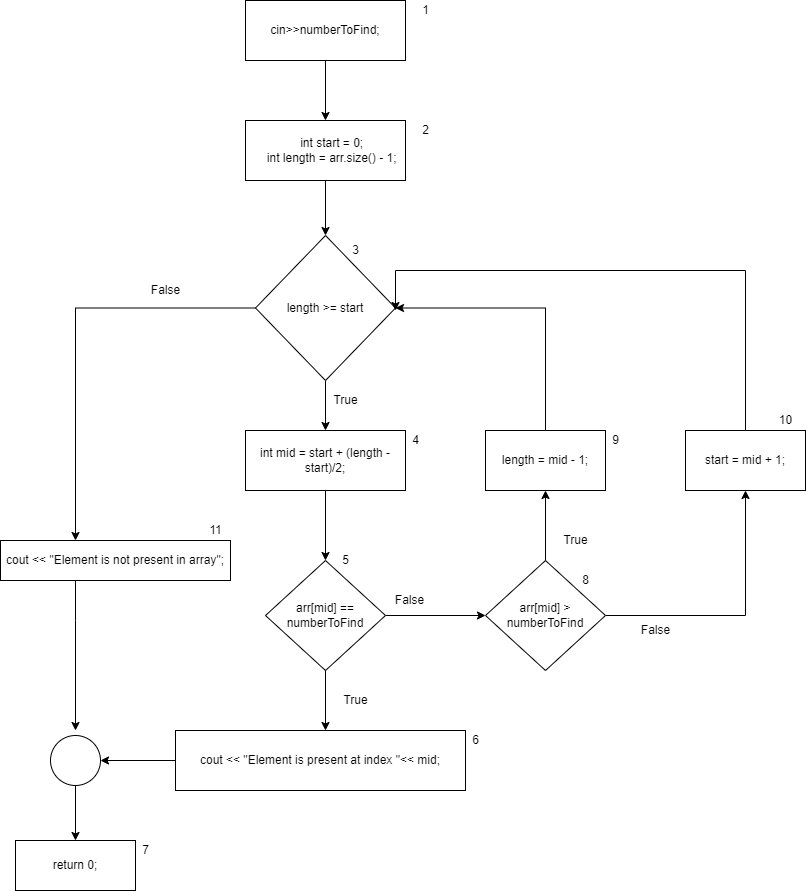

The diagram above was exported from draw.io. Its source (the exported page's mxGraphModel, read from the mxfile embedded in the PNG):
<mxGraphModel dx="774" dy="719" grid="1" gridSize="10" guides="1" tooltips="1" connect="1" arrows="1" fold="1" page="1" pageScale="1" pageWidth="827" pageHeight="1169" math="0" shadow="0">
  <root>
    <mxCell id="WIyWlLk6GJQsqaUBKTNV-0" />
    <mxCell id="WIyWlLk6GJQsqaUBKTNV-1" parent="WIyWlLk6GJQsqaUBKTNV-0" />
    <mxCell id="-uRelMXnEYoDqjs1DWDh-2" style="edgeStyle=orthogonalEdgeStyle;rounded=0;orthogonalLoop=1;jettySize=auto;html=1;exitX=0.5;exitY=1;exitDx=0;exitDy=0;entryX=0.5;entryY=0;entryDx=0;entryDy=0;" edge="1" parent="WIyWlLk6GJQsqaUBKTNV-1" source="-uRelMXnEYoDqjs1DWDh-0" target="-uRelMXnEYoDqjs1DWDh-1">
      <mxGeometry relative="1" as="geometry" />
    </mxCell>
    <mxCell id="-uRelMXnEYoDqjs1DWDh-0" value="cin&amp;gt;&amp;gt;numberToFind;" style="rounded=0;whiteSpace=wrap;html=1;" vertex="1" parent="WIyWlLk6GJQsqaUBKTNV-1">
      <mxGeometry x="254" y="30" width="160" height="60" as="geometry" />
    </mxCell>
    <mxCell id="-uRelMXnEYoDqjs1DWDh-8" style="edgeStyle=orthogonalEdgeStyle;rounded=0;orthogonalLoop=1;jettySize=auto;html=1;exitX=0.5;exitY=1;exitDx=0;exitDy=0;entryX=0.5;entryY=0;entryDx=0;entryDy=0;" edge="1" parent="WIyWlLk6GJQsqaUBKTNV-1" source="-uRelMXnEYoDqjs1DWDh-1" target="-uRelMXnEYoDqjs1DWDh-3">
      <mxGeometry relative="1" as="geometry" />
    </mxCell>
    <mxCell id="-uRelMXnEYoDqjs1DWDh-1" value="&lt;div&gt;&amp;nbsp; &amp;nbsp; int start = 0;&lt;/div&gt;&lt;div&gt;&amp;nbsp; &amp;nbsp; int length = arr.size() - 1;&lt;/div&gt;" style="rounded=0;whiteSpace=wrap;html=1;" vertex="1" parent="WIyWlLk6GJQsqaUBKTNV-1">
      <mxGeometry x="254" y="150" width="160" height="60" as="geometry" />
    </mxCell>
    <mxCell id="-uRelMXnEYoDqjs1DWDh-9" style="edgeStyle=orthogonalEdgeStyle;rounded=0;orthogonalLoop=1;jettySize=auto;html=1;exitX=0.5;exitY=1;exitDx=0;exitDy=0;entryX=0.5;entryY=0;entryDx=0;entryDy=0;" edge="1" parent="WIyWlLk6GJQsqaUBKTNV-1" source="-uRelMXnEYoDqjs1DWDh-3" target="-uRelMXnEYoDqjs1DWDh-5">
      <mxGeometry relative="1" as="geometry" />
    </mxCell>
    <mxCell id="-uRelMXnEYoDqjs1DWDh-25" style="edgeStyle=orthogonalEdgeStyle;rounded=0;orthogonalLoop=1;jettySize=auto;html=1;" edge="1" parent="WIyWlLk6GJQsqaUBKTNV-1" source="-uRelMXnEYoDqjs1DWDh-3">
      <mxGeometry relative="1" as="geometry">
        <mxPoint x="84" y="570" as="targetPoint" />
      </mxGeometry>
    </mxCell>
    <mxCell id="-uRelMXnEYoDqjs1DWDh-3" value="length &amp;gt;= start" style="rhombus;whiteSpace=wrap;html=1;" vertex="1" parent="WIyWlLk6GJQsqaUBKTNV-1">
      <mxGeometry x="264" y="265" width="140" height="145" as="geometry" />
    </mxCell>
    <mxCell id="-uRelMXnEYoDqjs1DWDh-4" style="edgeStyle=orthogonalEdgeStyle;rounded=0;orthogonalLoop=1;jettySize=auto;html=1;exitX=0.5;exitY=1;exitDx=0;exitDy=0;" edge="1" parent="WIyWlLk6GJQsqaUBKTNV-1" source="-uRelMXnEYoDqjs1DWDh-3" target="-uRelMXnEYoDqjs1DWDh-3">
      <mxGeometry relative="1" as="geometry" />
    </mxCell>
    <mxCell id="-uRelMXnEYoDqjs1DWDh-10" style="edgeStyle=orthogonalEdgeStyle;rounded=0;orthogonalLoop=1;jettySize=auto;html=1;exitX=0.5;exitY=1;exitDx=0;exitDy=0;entryX=0.5;entryY=0;entryDx=0;entryDy=0;" edge="1" parent="WIyWlLk6GJQsqaUBKTNV-1" source="-uRelMXnEYoDqjs1DWDh-5" target="-uRelMXnEYoDqjs1DWDh-6">
      <mxGeometry relative="1" as="geometry" />
    </mxCell>
    <mxCell id="-uRelMXnEYoDqjs1DWDh-5" value="int mid = start + (length - start)/2;" style="rounded=0;whiteSpace=wrap;html=1;" vertex="1" parent="WIyWlLk6GJQsqaUBKTNV-1">
      <mxGeometry x="254" y="460" width="160" height="60" as="geometry" />
    </mxCell>
    <mxCell id="-uRelMXnEYoDqjs1DWDh-11" style="edgeStyle=orthogonalEdgeStyle;rounded=0;orthogonalLoop=1;jettySize=auto;html=1;exitX=1;exitY=0.5;exitDx=0;exitDy=0;entryX=0;entryY=0.5;entryDx=0;entryDy=0;" edge="1" parent="WIyWlLk6GJQsqaUBKTNV-1" source="-uRelMXnEYoDqjs1DWDh-6" target="-uRelMXnEYoDqjs1DWDh-7">
      <mxGeometry relative="1" as="geometry" />
    </mxCell>
    <mxCell id="-uRelMXnEYoDqjs1DWDh-18" style="edgeStyle=orthogonalEdgeStyle;rounded=0;orthogonalLoop=1;jettySize=auto;html=1;exitX=0.5;exitY=1;exitDx=0;exitDy=0;" edge="1" parent="WIyWlLk6GJQsqaUBKTNV-1" source="-uRelMXnEYoDqjs1DWDh-6">
      <mxGeometry relative="1" as="geometry">
        <mxPoint x="334" y="760" as="targetPoint" />
      </mxGeometry>
    </mxCell>
    <mxCell id="-uRelMXnEYoDqjs1DWDh-6" value="arr[mid] == numberToFind" style="rhombus;whiteSpace=wrap;html=1;" vertex="1" parent="WIyWlLk6GJQsqaUBKTNV-1">
      <mxGeometry x="274" y="590" width="120" height="110" as="geometry" />
    </mxCell>
    <mxCell id="-uRelMXnEYoDqjs1DWDh-14" style="edgeStyle=orthogonalEdgeStyle;rounded=0;orthogonalLoop=1;jettySize=auto;html=1;exitX=0.5;exitY=0;exitDx=0;exitDy=0;entryX=0.5;entryY=1;entryDx=0;entryDy=0;" edge="1" parent="WIyWlLk6GJQsqaUBKTNV-1" source="-uRelMXnEYoDqjs1DWDh-7" target="-uRelMXnEYoDqjs1DWDh-12">
      <mxGeometry relative="1" as="geometry" />
    </mxCell>
    <mxCell id="-uRelMXnEYoDqjs1DWDh-15" style="edgeStyle=orthogonalEdgeStyle;rounded=0;orthogonalLoop=1;jettySize=auto;html=1;exitX=1;exitY=0.5;exitDx=0;exitDy=0;entryX=0.5;entryY=1;entryDx=0;entryDy=0;" edge="1" parent="WIyWlLk6GJQsqaUBKTNV-1" source="-uRelMXnEYoDqjs1DWDh-7" target="-uRelMXnEYoDqjs1DWDh-13">
      <mxGeometry relative="1" as="geometry" />
    </mxCell>
    <mxCell id="-uRelMXnEYoDqjs1DWDh-7" value="arr[mid] &amp;gt; numberToFind" style="rhombus;whiteSpace=wrap;html=1;" vertex="1" parent="WIyWlLk6GJQsqaUBKTNV-1">
      <mxGeometry x="494" y="590" width="120" height="110" as="geometry" />
    </mxCell>
    <mxCell id="-uRelMXnEYoDqjs1DWDh-16" style="edgeStyle=orthogonalEdgeStyle;rounded=0;orthogonalLoop=1;jettySize=auto;html=1;exitX=0.5;exitY=0;exitDx=0;exitDy=0;entryX=1;entryY=0.5;entryDx=0;entryDy=0;" edge="1" parent="WIyWlLk6GJQsqaUBKTNV-1" source="-uRelMXnEYoDqjs1DWDh-12" target="-uRelMXnEYoDqjs1DWDh-3">
      <mxGeometry relative="1" as="geometry" />
    </mxCell>
    <mxCell id="-uRelMXnEYoDqjs1DWDh-12" value="length = mid - 1;" style="rounded=0;whiteSpace=wrap;html=1;" vertex="1" parent="WIyWlLk6GJQsqaUBKTNV-1">
      <mxGeometry x="494" y="460" width="120" height="60" as="geometry" />
    </mxCell>
    <mxCell id="-uRelMXnEYoDqjs1DWDh-17" style="edgeStyle=orthogonalEdgeStyle;rounded=0;orthogonalLoop=1;jettySize=auto;html=1;exitX=0.5;exitY=0;exitDx=0;exitDy=0;" edge="1" parent="WIyWlLk6GJQsqaUBKTNV-1" source="-uRelMXnEYoDqjs1DWDh-13">
      <mxGeometry relative="1" as="geometry">
        <mxPoint x="404" y="340" as="targetPoint" />
        <Array as="points">
          <mxPoint x="754" y="300" />
          <mxPoint x="404" y="300" />
        </Array>
      </mxGeometry>
    </mxCell>
    <mxCell id="-uRelMXnEYoDqjs1DWDh-13" value="start = mid + 1;" style="rounded=0;whiteSpace=wrap;html=1;" vertex="1" parent="WIyWlLk6GJQsqaUBKTNV-1">
      <mxGeometry x="694" y="460" width="120" height="60" as="geometry" />
    </mxCell>
    <mxCell id="-uRelMXnEYoDqjs1DWDh-28" style="edgeStyle=orthogonalEdgeStyle;rounded=0;orthogonalLoop=1;jettySize=auto;html=1;entryX=1;entryY=0.5;entryDx=0;entryDy=0;" edge="1" parent="WIyWlLk6GJQsqaUBKTNV-1" source="-uRelMXnEYoDqjs1DWDh-19" target="-uRelMXnEYoDqjs1DWDh-27">
      <mxGeometry relative="1" as="geometry" />
    </mxCell>
    <mxCell id="-uRelMXnEYoDqjs1DWDh-19" value="cout &amp;lt;&amp;lt; &quot;Element is present at index &quot;&amp;lt;&amp;lt; mid;" style="rounded=0;whiteSpace=wrap;html=1;" vertex="1" parent="WIyWlLk6GJQsqaUBKTNV-1">
      <mxGeometry x="184" y="760" width="290" height="60" as="geometry" />
    </mxCell>
    <mxCell id="-uRelMXnEYoDqjs1DWDh-29" style="edgeStyle=orthogonalEdgeStyle;rounded=0;orthogonalLoop=1;jettySize=auto;html=1;" edge="1" parent="WIyWlLk6GJQsqaUBKTNV-1" source="-uRelMXnEYoDqjs1DWDh-20">
      <mxGeometry relative="1" as="geometry">
        <mxPoint x="84" y="760" as="targetPoint" />
        <Array as="points">
          <mxPoint x="84" y="650" />
          <mxPoint x="84" y="650" />
        </Array>
      </mxGeometry>
    </mxCell>
    <mxCell id="-uRelMXnEYoDqjs1DWDh-20" value="cout &amp;lt;&amp;lt; &quot;Element is not present in array&quot;;" style="rounded=0;whiteSpace=wrap;html=1;" vertex="1" parent="WIyWlLk6GJQsqaUBKTNV-1">
      <mxGeometry x="9" y="570" width="230" height="40" as="geometry" />
    </mxCell>
    <mxCell id="-uRelMXnEYoDqjs1DWDh-26" value="return 0;" style="rounded=0;whiteSpace=wrap;html=1;" vertex="1" parent="WIyWlLk6GJQsqaUBKTNV-1">
      <mxGeometry x="24" y="870" width="120" height="50" as="geometry" />
    </mxCell>
    <mxCell id="-uRelMXnEYoDqjs1DWDh-30" style="edgeStyle=orthogonalEdgeStyle;rounded=0;orthogonalLoop=1;jettySize=auto;html=1;entryX=0.5;entryY=0;entryDx=0;entryDy=0;" edge="1" parent="WIyWlLk6GJQsqaUBKTNV-1" source="-uRelMXnEYoDqjs1DWDh-27" target="-uRelMXnEYoDqjs1DWDh-26">
      <mxGeometry relative="1" as="geometry" />
    </mxCell>
    <mxCell id="-uRelMXnEYoDqjs1DWDh-27" value="" style="ellipse;whiteSpace=wrap;html=1;aspect=fixed;" vertex="1" parent="WIyWlLk6GJQsqaUBKTNV-1">
      <mxGeometry x="59" y="765" width="50" height="50" as="geometry" />
    </mxCell>
    <mxCell id="-uRelMXnEYoDqjs1DWDh-31" value="True" style="text;html=1;align=center;verticalAlign=middle;resizable=0;points=[];autosize=1;strokeColor=none;fillColor=none;" vertex="1" parent="WIyWlLk6GJQsqaUBKTNV-1">
      <mxGeometry x="334" y="420" width="40" height="20" as="geometry" />
    </mxCell>
    <mxCell id="-uRelMXnEYoDqjs1DWDh-32" value="False" style="text;html=1;align=center;verticalAlign=middle;resizable=0;points=[];autosize=1;strokeColor=none;fillColor=none;" vertex="1" parent="WIyWlLk6GJQsqaUBKTNV-1">
      <mxGeometry x="154" y="310" width="40" height="20" as="geometry" />
    </mxCell>
    <mxCell id="-uRelMXnEYoDqjs1DWDh-33" value="True" style="text;html=1;align=center;verticalAlign=middle;resizable=0;points=[];autosize=1;strokeColor=none;fillColor=none;" vertex="1" parent="WIyWlLk6GJQsqaUBKTNV-1">
      <mxGeometry x="344" y="720" width="40" height="20" as="geometry" />
    </mxCell>
    <mxCell id="-uRelMXnEYoDqjs1DWDh-34" value="False" style="text;html=1;align=center;verticalAlign=middle;resizable=0;points=[];autosize=1;strokeColor=none;fillColor=none;" vertex="1" parent="WIyWlLk6GJQsqaUBKTNV-1">
      <mxGeometry x="398" y="620" width="40" height="20" as="geometry" />
    </mxCell>
    <mxCell id="-uRelMXnEYoDqjs1DWDh-35" value="True" style="text;html=1;align=center;verticalAlign=middle;resizable=0;points=[];autosize=1;strokeColor=none;fillColor=none;" vertex="1" parent="WIyWlLk6GJQsqaUBKTNV-1">
      <mxGeometry x="564" y="560" width="40" height="20" as="geometry" />
    </mxCell>
    <mxCell id="-uRelMXnEYoDqjs1DWDh-36" value="False" style="text;html=1;align=center;verticalAlign=middle;resizable=0;points=[];autosize=1;strokeColor=none;fillColor=none;" vertex="1" parent="WIyWlLk6GJQsqaUBKTNV-1">
      <mxGeometry x="644" y="650" width="40" height="20" as="geometry" />
    </mxCell>
    <mxCell id="-uRelMXnEYoDqjs1DWDh-37" value="1" style="text;html=1;align=center;verticalAlign=middle;resizable=0;points=[];autosize=1;strokeColor=none;fillColor=none;" vertex="1" parent="WIyWlLk6GJQsqaUBKTNV-1">
      <mxGeometry x="424" y="30" width="20" height="20" as="geometry" />
    </mxCell>
    <mxCell id="-uRelMXnEYoDqjs1DWDh-38" value="2" style="text;html=1;align=center;verticalAlign=middle;resizable=0;points=[];autosize=1;strokeColor=none;fillColor=none;" vertex="1" parent="WIyWlLk6GJQsqaUBKTNV-1">
      <mxGeometry x="424" y="150" width="20" height="20" as="geometry" />
    </mxCell>
    <mxCell id="-uRelMXnEYoDqjs1DWDh-39" value="3" style="text;html=1;align=center;verticalAlign=middle;resizable=0;points=[];autosize=1;strokeColor=none;fillColor=none;" vertex="1" parent="WIyWlLk6GJQsqaUBKTNV-1">
      <mxGeometry x="354" y="270" width="20" height="20" as="geometry" />
    </mxCell>
    <mxCell id="-uRelMXnEYoDqjs1DWDh-40" value="4" style="text;html=1;align=center;verticalAlign=middle;resizable=0;points=[];autosize=1;strokeColor=none;fillColor=none;" vertex="1" parent="WIyWlLk6GJQsqaUBKTNV-1">
      <mxGeometry x="414" y="460" width="20" height="20" as="geometry" />
    </mxCell>
    <mxCell id="-uRelMXnEYoDqjs1DWDh-41" value="5" style="text;html=1;align=center;verticalAlign=middle;resizable=0;points=[];autosize=1;strokeColor=none;fillColor=none;" vertex="1" parent="WIyWlLk6GJQsqaUBKTNV-1">
      <mxGeometry x="344" y="580" width="20" height="20" as="geometry" />
    </mxCell>
    <mxCell id="-uRelMXnEYoDqjs1DWDh-42" value="6" style="text;html=1;align=center;verticalAlign=middle;resizable=0;points=[];autosize=1;strokeColor=none;fillColor=none;" vertex="1" parent="WIyWlLk6GJQsqaUBKTNV-1">
      <mxGeometry x="474" y="760" width="20" height="20" as="geometry" />
    </mxCell>
    <mxCell id="-uRelMXnEYoDqjs1DWDh-43" value="7" style="text;html=1;align=center;verticalAlign=middle;resizable=0;points=[];autosize=1;strokeColor=none;fillColor=none;" vertex="1" parent="WIyWlLk6GJQsqaUBKTNV-1">
      <mxGeometry x="144" y="870" width="20" height="20" as="geometry" />
    </mxCell>
    <mxCell id="-uRelMXnEYoDqjs1DWDh-44" value="8" style="text;html=1;align=center;verticalAlign=middle;resizable=0;points=[];autosize=1;strokeColor=none;fillColor=none;" vertex="1" parent="WIyWlLk6GJQsqaUBKTNV-1">
      <mxGeometry x="584" y="600" width="20" height="20" as="geometry" />
    </mxCell>
    <mxCell id="-uRelMXnEYoDqjs1DWDh-45" value="9" style="text;html=1;align=center;verticalAlign=middle;resizable=0;points=[];autosize=1;strokeColor=none;fillColor=none;" vertex="1" parent="WIyWlLk6GJQsqaUBKTNV-1">
      <mxGeometry x="614" y="460" width="20" height="20" as="geometry" />
    </mxCell>
    <mxCell id="-uRelMXnEYoDqjs1DWDh-46" value="10" style="text;html=1;align=center;verticalAlign=middle;resizable=0;points=[];autosize=1;strokeColor=none;fillColor=none;" vertex="1" parent="WIyWlLk6GJQsqaUBKTNV-1">
      <mxGeometry x="779" y="440" width="30" height="20" as="geometry" />
    </mxCell>
    <mxCell id="-uRelMXnEYoDqjs1DWDh-47" value="11" style="text;html=1;align=center;verticalAlign=middle;resizable=0;points=[];autosize=1;strokeColor=none;fillColor=none;" vertex="1" parent="WIyWlLk6GJQsqaUBKTNV-1">
      <mxGeometry x="209" y="550" width="30" height="20" as="geometry" />
    </mxCell>
  </root>
</mxGraphModel>